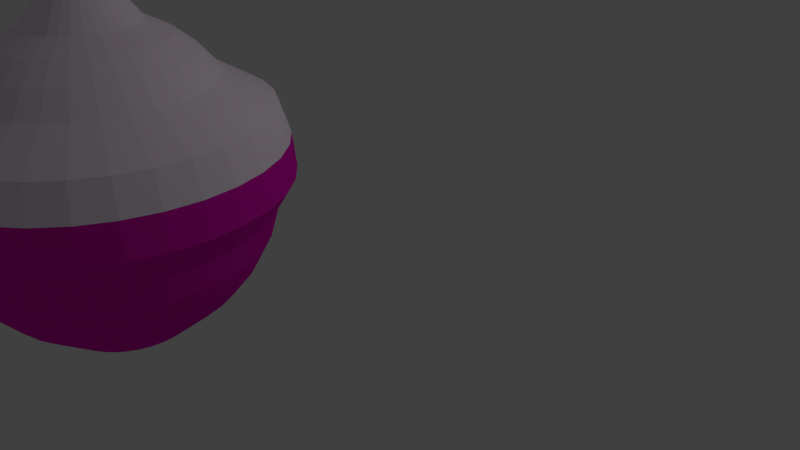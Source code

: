 # Source: bottle.blend  (saved by Blender 2.72.0; exported with 4.5.12 LTS)
import bpy
from mathutils import Matrix  # noqa: F401  (used for matrix-valued properties, if any)

bpy.ops.wm.read_factory_settings(use_empty=True)
scene = bpy.context.scene
scene.name = 'Scene'

# ---- collections
col_collection_1 = bpy.data.collections.new('Collection 1'); scene.collection.children.link(col_collection_1)

# ---- materials (node trees are filled in below, after node groups)
mat_bottle = bpy.data.materials.new('bottle')
mat_bottle.alpha_threshold = 0.0
mat_bottle.use_transparent_shadow = False
mat_bottle.diffuse_color = (0.9923, 0.8697, 1.0, 1.0)
mat_bottle.roughness = 0.5
mat_liquar = bpy.data.materials.new('liquar')
mat_liquar.alpha_threshold = 0.0
mat_liquar.use_transparent_shadow = False
mat_liquar.diffuse_color = (0.8, 0.006739, 0.5066, 1.0)
mat_liquar.roughness = 0.5
mat_top = bpy.data.materials.new('top')
mat_top.alpha_threshold = 0.0
mat_top.use_transparent_shadow = False
mat_top.diffuse_color = (0.3715, 0.0474, 0.01005, 1.0)
mat_top.roughness = 0.5

# ---- material node trees

# ---- world
world_world = bpy.data.worlds.new('World'); scene.world = world_world
world_world.color = (0.05088, 0.05088, 0.05088)
world_world.use_sun_shadow = False
world_world.sun_shadow_jitter_overblur = 0.0
world_world.cycles.sampling_method = 'MANUAL'
world_world.cycles.sample_map_resolution = 256

# ---- cameras
cam_camera = bpy.data.cameras.new('Camera')
cam_camera.clip_end = 100.0
cam_camera.lens = 35.0
cam_camera.sensor_width = 32.0
cam_camera.sensor_height = 18.0
cam_camera.ortho_scale = 7.314
cam_camera.dof.focus_distance = 0.0
cam_camera.dof.aperture_fstop = 128.0

# ---- lights
light_lamp = bpy.data.lights.new('Lamp', 'POINT')
light_lamp.transmission_factor = 0.0
light_lamp.cutoff_distance = 30.0
light_lamp.energy = 100.0
light_lamp.shadow_buffer_clip_start = 1.001
light_lamp.shadow_soft_size = 0.1
light_lamp.shadow_maximum_resolution = 0.006
light_lamp.use_absolute_resolution = True
light_lamp.cycles.use_multiple_importance_sampling = False

# ---- meshes
me_x = bpy.data.meshes.new('球體')
me_x.from_pydata([(0.006253, 0.2388, 1.107), (0.006253, 0.5042, 5.369), (0.04479, 0.235, 1.107), (0.09656, 0.4953, 5.369), (0.08185, 0.2238, 1.107), (0.1834, 0.469, 5.369), (0.116, 0.2055, 1.107), (0.2634, 0.4262, 5.369), (0.1459, 0.181, 1.107), (0.3336, 0.3686, 5.369), (0.1705, 0.151, 1.107), (0.3911, 0.2985, 5.369), (0.1888, 0.1169, 1.107), (0.4339, 0.2184, 5.369), (0.2, 0.07982, 1.107), (0.4603, 0.1316, 5.369), (0.2038, 0.04129, 1.107), (0.4692, 0.04129, 5.369), (0.2, 0.002747, 1.107), (0.4603, -0.04902, 5.369), (0.1888, -0.03431, 1.107), (0.4339, -0.1359, 5.369), (0.1705, -0.06846, 1.107), (0.3911, -0.2159, 5.369), (0.1459, -0.0984, 1.107), (0.3336, -0.286, 5.369), (0.116, -0.123, 1.107), (0.2634, -0.3436, 5.369), (0.08185, -0.1412, 1.107), (0.1834, -0.3864, 5.369), (0.04479, -0.1525, 1.107), (0.09656, -0.4127, 5.369), (0.006253, -0.1563, 1.107), (0.006253, -0.4216, 5.369), (-0.03229, -0.1525, 1.107), (-0.08406, -0.4127, 5.369), (-0.06934, -0.1412, 1.107), (-0.1709, -0.3864, 5.369), (-0.1035, -0.123, 1.107), (-0.2509, -0.3436, 5.369), (-0.1334, -0.0984, 1.107), (-0.3211, -0.286, 5.369), (-0.158, -0.06846, 1.107), (-0.3786, -0.2159, 5.369), (-0.1763, -0.03431, 1.107), (-0.4214, -0.1359, 5.369), (-0.1875, 0.002748, 1.107), (-0.4478, -0.04902, 5.369), (-0.1913, 0.04129, 1.107), (-0.4567, 0.04129, 5.369), (-0.1875, 0.07982, 1.107), (-0.4478, 0.1316, 5.369), (-0.1763, 0.1169, 1.107), (-0.4214, 0.2184, 5.369), (-0.158, 0.151, 1.107), (-0.3786, 0.2985, 5.369), (-0.1334, 0.181, 1.107), (-0.3211, 0.3686, 5.369), (-0.1035, 0.2055, 1.107), (-0.2509, 0.4262, 5.369), (-0.06934, 0.2238, 1.107), (-0.1709, 0.469, 5.369), (-0.03229, 0.235, 1.107), (-0.08406, 0.4953, 5.369), (0.006253, 0.3413, 4.914), (0.06478, 0.3355, 4.914), (0.1211, 0.3184, 4.914), (0.1729, 0.2907, 4.914), (0.2184, 0.2534, 4.914), (0.2557, 0.208, 4.914), (0.2834, 0.1561, 4.914), (0.3005, 0.09981, 4.914), (0.3063, 0.04129, 4.914), (0.3005, -0.01724, 4.914), (0.2834, -0.07352, 4.914), (0.2557, -0.1254, 4.914), (0.2184, -0.1708, 4.914), (0.1729, -0.2082, 4.914), (0.1211, -0.2359, 4.914), (0.06478, -0.2529, 4.914), (0.006253, -0.2587, 4.914), (-0.05227, -0.2529, 4.914), (-0.1086, -0.2359, 4.914), (-0.1604, -0.2082, 4.914), (-0.2059, -0.1708, 4.914), (-0.2432, -0.1254, 4.914), (-0.2709, -0.07352, 4.914), (-0.288, -0.01724, 4.914), (-0.2937, 0.04129, 4.914), (-0.288, 0.09981, 4.914), (-0.2709, 0.1561, 4.914), (-0.2432, 0.208, 4.914), (-0.2059, 0.2534, 4.914), (-0.1604, 0.2907, 4.914), (-0.1086, 0.3184, 4.914), (-0.05227, 0.3355, 4.914), (0.0595, 0.309, 3.963), (0.1107, 0.2934, 3.963), (0.1579, 0.2682, 3.963), (0.1992, 0.2343, 3.963), (0.2332, 0.1929, 3.963), (0.2584, 0.1457, 3.963), (0.2739, 0.09453, 3.963), (0.2792, 0.04129, 3.963), (0.2739, -0.01196, 3.963), (0.2584, -0.06316, 3.963), (0.2332, -0.1103, 3.963), (0.1992, -0.1517, 3.963), (0.1579, -0.1856, 3.963), (0.1107, -0.2109, 3.963), (0.0595, -0.2264, 3.963), (0.006253, -0.2316, 3.963), (-0.04699, -0.2264, 3.963), (-0.09819, -0.2109, 3.963), (-0.1454, -0.1856, 3.963), (-0.1867, -0.1517, 3.963), (-0.2207, -0.1103, 3.963), (-0.2459, -0.06316, 3.963), (-0.2614, -0.01196, 3.963), (-0.2667, 0.04129, 3.963), (-0.2614, 0.09453, 3.963), (-0.2459, 0.1457, 3.963), (-0.2207, 0.1929, 3.963), (-0.1867, 0.2343, 3.963), (-0.1454, 0.2682, 3.963), (-0.09819, 0.2934, 3.963), (-0.04699, 0.309, 3.963), (0.006253, 0.3142, 3.963), (0.006253, 0.3413, 5.162), (0.06478, 0.3355, 5.162), (0.1211, 0.3185, 5.162), (0.1729, 0.2907, 5.162), (0.2184, 0.2534, 5.162), (0.2557, 0.208, 5.162), (0.2834, 0.1561, 5.162), (0.3005, 0.09981, 5.162), (0.3063, 0.04129, 5.162), (0.3005, -0.01724, 5.162), (0.2834, -0.07352, 5.162), (0.2557, -0.1254, 5.162), (0.2184, -0.1708, 5.162), (0.1729, -0.2082, 5.162), (0.1211, -0.2359, 5.162), (0.06478, -0.2529, 5.162), (0.006253, -0.2587, 5.162), (-0.05227, -0.2529, 5.162), (-0.1086, -0.2359, 5.162), (-0.1604, -0.2082, 5.162), (-0.2059, -0.1708, 5.162), (-0.2432, -0.1254, 5.162), (-0.2709, -0.07352, 5.162), (-0.288, -0.01724, 5.162), (-0.2937, 0.04129, 5.162), (-0.288, 0.09981, 5.162), (-0.2709, 0.1561, 5.162), (-0.2432, 0.208, 5.162), (-0.2059, 0.2534, 5.162), (-0.1604, 0.2907, 5.162), (-0.1086, 0.3185, 5.162), (-0.05227, 0.3355, 5.162), (0.09069, 0.4658, 4.934), (0.1719, 0.4411, 4.934), (0.2467, 0.4012, 4.934), (0.3123, 0.3473, 4.934), (0.3661, 0.2817, 4.934), (0.4061, 0.2069, 4.934), (0.4307, 0.1257, 4.934), (0.4391, 0.04129, 4.934), (0.4307, -0.04315, 4.934), (0.4061, -0.1243, 4.934), (0.3661, -0.1992, 4.934), (0.3123, -0.2648, 4.934), (0.2467, -0.3186, 4.934), (0.1719, -0.3586, 4.934), (0.09069, -0.3832, 4.934), (0.006253, -0.3915, 4.934), (-0.07818, -0.3832, 4.934), (-0.1594, -0.3586, 4.934), (-0.2342, -0.3186, 4.934), (-0.2998, -0.2648, 4.934), (-0.3536, -0.1992, 4.934), (-0.3936, -0.1243, 4.934), (-0.4182, -0.04315, 4.934), (-0.4266, 0.04129, 4.934), (-0.4182, 0.1257, 4.934), (-0.3936, 0.2069, 4.934), (-0.3536, 0.2817, 4.934), (-0.2998, 0.3473, 4.934), (-0.2342, 0.4012, 4.934), (-0.1594, 0.4411, 4.934), (-0.07818, 0.4658, 4.934), (0.006253, 0.4741, 4.934), (-0.2729, -0.2379, 4.772), (0.3346, 0.2606, 4.772), (-0.322, 0.2606, 4.772), (0.2854, -0.2379, 4.772), (-0.2131, -0.287, 4.772), (0.2854, 0.3205, 4.772), (-0.381, 0.1183, 4.772), (-0.3585, 0.1924, 4.772), (0.371, -0.1098, 4.772), (0.3346, -0.1781, 4.772), (-0.07078, -0.346, 4.772), (-0.1448, -0.3235, 4.772), (0.1574, 0.4061, 4.772), (0.2256, 0.3696, 4.772), (0.2256, -0.287, 4.772), (-0.2729, 0.3205, 4.772), (0.371, 0.1924, 4.772), (-0.322, -0.1781, 4.772), (0.1574, -0.3235, 4.772), (-0.2131, 0.3696, 4.772), (0.3935, 0.1183, 4.772), (-0.3585, -0.1098, 4.772), (0.08328, -0.346, 4.772), (-0.1448, 0.4061, 4.772), (0.4011, 0.04129, 4.772), (-0.381, -0.03574, 4.772), (0.08328, 0.4285, 4.772), (0.006253, 0.4361, 4.772), (0.006253, -0.3536, 4.772), (-0.07078, 0.4285, 4.772), (0.3935, -0.03574, 4.772), (-0.3886, 0.04129, 4.772), (0.06235, 0.3233, 4.17), (0.1163, 0.3069, 4.17), (0.166, 0.2804, 4.17), (0.2096, 0.2446, 4.17), (0.2453, 0.201, 4.17), (0.2719, 0.1513, 4.17), (0.2883, 0.09738, 4.17), (0.2938, 0.04129, 4.17), (0.2883, -0.01481, 4.17), (0.2719, -0.06874, 4.17), (0.2453, -0.1185, 4.17), (0.2096, -0.162, 4.17), (0.166, -0.1978, 4.17), (0.1163, -0.2244, 4.17), (0.06235, -0.2407, 4.17), (0.006253, -0.2462, 4.17), (-0.04984, -0.2407, 4.17), (-0.1038, -0.2243, 4.17), (-0.1535, -0.1978, 4.17), (-0.1971, -0.162, 4.17), (-0.2328, -0.1185, 4.17), (-0.2594, -0.06874, 4.17), (-0.2757, -0.01481, 4.17), (-0.2813, 0.04129, 4.17), (-0.2757, 0.09738, 4.17), (-0.2594, 0.1513, 4.17), (-0.2328, 0.201, 4.17), (-0.1971, 0.2446, 4.17), (-0.1535, 0.2804, 4.17), (-0.1038, 0.3069, 4.17), (-0.04984, 0.3233, 4.17), (0.006253, 0.3288, 4.17), (-0.254, -0.2189, 4.751), (0.3122, 0.2457, 4.751), (-0.2997, 0.2457, 4.751), (0.2665, -0.2189, 4.751), (-0.1982, -0.2647, 4.751), (0.2665, 0.3015, 4.751), (-0.3547, 0.1131, 4.751), (-0.3337, 0.1821, 4.751), (0.3462, -0.09954, 4.751), (0.3122, -0.1632, 4.751), (-0.06554, -0.3197, 4.751), (-0.1346, -0.2987, 4.751), (0.1471, 0.3813, 4.751), (0.2107, 0.3473, 4.751), (0.2107, -0.2647, 4.751), (-0.254, 0.3015, 4.751), (0.3462, 0.1821, 4.751), (-0.2997, -0.1632, 4.751), (0.1471, -0.2987, 4.751), (-0.1982, 0.3473, 4.751), (0.3672, 0.1131, 4.751), (-0.3337, -0.09954, 4.751), (0.07805, -0.3197, 4.751), (-0.1346, 0.3813, 4.751), (0.3743, 0.04129, 4.751), (-0.3547, -0.03051, 4.751), (0.07805, 0.4022, 4.751), (0.006253, 0.4093, 4.751), (0.006253, -0.3267, 4.751), (-0.06554, 0.4022, 4.751), (0.3672, -0.03051, 4.751), (-0.3618, 0.04129, 4.751), (-0.3902, 0.0, 1.962), (-0.605, 4.857e-08, 1.673), (-0.8783, 4.857e-08, 1.527), (-1.118, 4.857e-08, 1.33), (-1.315, 4.857e-08, 1.09), (-1.848, 0.0, 0.7654), (-1.962, 0.0, 0.3902), (-2.0, 0.0, 1.51e-07), (-1.794, 1.993e-08, -0.3315), (-1.689, 1.993e-08, -0.6746), (-1.521, 1.993e-08, -0.9908), (-1.293, 1.993e-08, -1.268), (-0.7367, 5.021e-08, -1.718), (0.2819, -0.4219, -1.739), (0.4093, -0.6126, -1.616), (-0.3827, 0.07612, 1.962), (-0.5934, 0.118, 1.673), (-0.8614, 0.1714, 1.527), (-1.096, 0.2181, 1.33), (-1.289, 0.2564, 1.09), (-1.812, 0.3605, 0.7654), (-1.924, 0.3827, 0.3902), (-1.962, 0.3902, 1.51e-07), (-1.759, 0.3499, -0.3315), (-1.657, 0.3296, -0.6746), (-1.491, 0.2966, -0.9908), (-1.268, 0.2523, -1.268), (-0.7226, 0.1437, -1.718), (0.1829, -0.1829, -1.814), (0.3588, -0.3588, -1.739), (-0.3605, 0.1493, 1.962), (-0.5589, 0.2315, 1.673), (-0.8115, 0.3361, 1.527), (-1.033, 0.4278, 1.33), (-1.214, 0.503, 1.09), (-1.707, 0.7071, 0.7654), (-1.812, 0.7507, 0.3902), (-1.848, 0.7654, 1.51e-07), (-1.657, 0.6864, -0.3315), (-1.561, 0.6465, -0.6746), (-1.405, 0.5819, -0.9908), (-1.195, 0.4948, -1.268), (-0.6807, 0.2819, -1.718), (0.521, -0.521, -1.616), (0.2151, -0.1437, -1.814), (-0.3244, 0.2168, 1.962), (-0.503, 0.3361, 1.673), (-0.7303, 0.488, 1.527), (-0.9295, 0.6211, 1.33), (-1.093, 0.7303, 1.09), (-1.536, 1.027, 0.7654), (-1.631, 1.09, 0.3902), (-1.663, 1.111, 1.51e-07), (-1.491, 0.9964, -0.3315), (-1.405, 0.9386, -0.6746), (-1.264, 0.8447, -0.9908), (-1.075, 0.7184, -1.268), (-0.6126, 0.4093, -1.718), (0.4219, -0.2819, -1.739), (0.6126, -0.4093, -1.616), (-0.2759, 0.2759, 1.962), (-0.4278, 0.4278, 1.673), (-0.6211, 0.6211, 1.527), (-0.7905, 0.7905, 1.33), (-0.9295, 0.9295, 1.09), (-1.307, 1.307, 0.7654), (-1.387, 1.387, 0.3902), (-1.414, 1.414, 1.51e-07), (-1.268, 1.268, -0.3315), (-1.195, 1.195, -0.6746), (-1.075, 1.075, -0.9908), (-0.9143, 0.9144, -1.268), (-0.5209, 0.521, -1.718), (0.239, -0.099, -1.814), (0.4688, -0.1942, -1.739), (-0.2168, 0.3244, 1.962), (-0.3361, 0.503, 1.673), (-0.488, 0.7303, 1.527), (-0.6211, 0.9295, 1.33), (-0.7303, 1.093, 1.09), (-1.027, 1.536, 0.7654), (-1.09, 1.631, 0.3902), (-1.111, 1.663, 1.51e-07), (-0.9964, 1.491, -0.3315), (-0.9386, 1.405, -0.6746), (-0.8447, 1.264, -0.9908), (-0.7184, 1.075, -1.268), (-0.4093, 0.6126, -1.718), (0.6807, -0.2819, -1.616), (0.2537, -0.05047, -1.814), (-0.1493, 0.3605, 1.962), (-0.2315, 0.5589, 1.673), (-0.3361, 0.8115, 1.527), (-0.4278, 1.033, 1.33), (-0.503, 1.214, 1.09), (-0.7071, 1.707, 0.7654), (-0.7507, 1.812, 0.3902), (-0.7654, 1.848, 1.51e-07), (-0.6864, 1.657, -0.3315), (-0.6465, 1.561, -0.6746), (-0.5819, 1.405, -0.9908), (-0.4948, 1.195, -1.268), (-0.2819, 0.6807, -1.718), (0.4977, -0.099, -1.739), (0.7226, -0.1437, -1.616), (-0.07612, 0.3827, 1.962), (-0.118, 0.5934, 1.673), (-0.1714, 0.8614, 1.527), (-0.2181, 1.096, 1.33), (-0.2564, 1.289, 1.09), (-0.3605, 1.812, 0.7654), (-0.3827, 1.924, 0.3902), (-0.3902, 1.962, 1.51e-07), (-0.3499, 1.759, -0.3315), (-0.3296, 1.657, -0.6746), (-0.2966, 1.491, -0.9908), (-0.2523, 1.268, -1.268), (-0.1437, 0.7226, -1.718), (0.2587, 5.547e-08, -1.814), (0.5075, 5.547e-08, -1.739), (6.533e-07, 0.3902, 1.962), (6.123e-07, 0.605, 1.673), (6.005e-07, 0.8783, 1.527), (6.123e-07, 1.118, 1.33), (6.359e-07, 1.315, 1.09), (5.49e-07, 1.848, 0.7654), (7.874e-07, 1.962, 0.3902), (7.576e-07, 2.0, 1.51e-07), (7.587e-07, 1.794, -0.3315), (4.59e-07, 1.689, -0.6746), (6.498e-07, 1.521, -0.9908), (6.225e-07, 1.293, -1.268), (6.613e-07, 0.7367, -1.718), (0.7367, 3.571e-08, -1.616), (0.2537, 0.05047, -1.814), (0.07612, 0.3827, 1.962), (0.118, 0.5934, 1.673), (0.1714, 0.8614, 1.527), (0.2181, 1.096, 1.33), (0.2564, 1.289, 1.09), (0.3605, 1.812, 0.7654), (0.3827, 1.924, 0.3902), (0.3902, 1.962, 1.51e-07), (0.3499, 1.759, -0.3315), (0.3296, 1.657, -0.6746), (0.2966, 1.491, -0.9908), (0.2523, 1.268, -1.268), (0.1437, 0.7226, -1.718), (0.4977, 0.099, -1.739), (0.7226, 0.1437, -1.616), (0.1493, 0.3605, 1.962), (0.2315, 0.5589, 1.673), (0.3361, 0.8115, 1.527), (0.4278, 1.033, 1.33), (0.503, 1.214, 1.09), (0.7071, 1.707, 0.7654), (0.7507, 1.812, 0.3902), (0.7654, 1.848, 1.51e-07), (0.6864, 1.657, -0.3315), (0.6465, 1.561, -0.6746), (0.5819, 1.405, -0.9908), (0.4948, 1.195, -1.268), (0.2819, 0.6807, -1.718), (0.239, 0.099, -1.814), (0.4688, 0.1942, -1.739), (0.2168, 0.3244, 1.962), (0.3361, 0.503, 1.673), (0.488, 0.7303, 1.527), (0.6211, 0.9295, 1.33), (0.7303, 1.093, 1.09), (1.027, 1.536, 0.7654), (1.09, 1.631, 0.3902), (1.111, 1.663, 1.51e-07), (0.9964, 1.491, -0.3315), (0.9386, 1.405, -0.6746), (0.8447, 1.264, -0.9908), (0.7184, 1.075, -1.268), (0.4093, 0.6126, -1.718), (0.6807, 0.2819, -1.616), (0.2151, 0.1437, -1.814), (0.2759, 0.2759, 1.962), (0.4278, 0.4278, 1.673), (0.6211, 0.6211, 1.527), (0.7905, 0.7905, 1.33), (0.9295, 0.9295, 1.09), (1.307, 1.307, 0.7654), (1.387, 1.387, 0.3902), (1.414, 1.414, 1.51e-07), (1.268, 1.268, -0.3315), (1.195, 1.195, -0.6746), (1.075, 1.075, -0.9908), (0.9144, 0.9143, -1.268), (0.521, 0.521, -1.718), (0.4219, 0.2819, -1.739), (0.6126, 0.4093, -1.616), (0.3244, 0.2168, 1.962), (0.503, 0.3361, 1.673), (0.7303, 0.488, 1.527), (0.9295, 0.6211, 1.33), (1.093, 0.7303, 1.09), (1.536, 1.027, 0.7654), (1.631, 1.09, 0.3902), (1.663, 1.111, 1.51e-07), (1.491, 0.9964, -0.3315), (1.405, 0.9386, -0.6746), (1.264, 0.8447, -0.9908), (1.075, 0.7184, -1.268), (0.6126, 0.4093, -1.718), (0.1829, 0.1829, -1.814), (0.3588, 0.3588, -1.739), (0.3605, 0.1493, 1.962), (0.5589, 0.2315, 1.673), (0.8115, 0.3361, 1.527), (1.033, 0.4278, 1.33), (1.214, 0.503, 1.09), (1.707, 0.7071, 0.7654), (1.812, 0.7507, 0.3902), (1.848, 0.7654, 1.51e-07), (1.657, 0.6864, -0.3315), (1.561, 0.6465, -0.6746), (1.405, 0.5819, -0.9908), (1.195, 0.4948, -1.268), (0.6807, 0.2819, -1.718), (0.521, 0.521, -1.616), (0.1437, 0.2151, -1.814), (0.3827, 0.07612, 1.962), (0.5934, 0.118, 1.673), (0.8614, 0.1714, 1.527), (1.096, 0.2181, 1.33), (1.289, 0.2564, 1.09), (1.812, 0.3605, 0.7654), (1.924, 0.3827, 0.3902), (1.962, 0.3902, 1.51e-07), (1.759, 0.3499, -0.3315), (1.657, 0.3296, -0.6746), (1.491, 0.2966, -0.9908), (1.268, 0.2523, -1.268), (0.7226, 0.1437, -1.718), (0.2819, 0.4219, -1.739), (0.4093, 0.6126, -1.616), (0.3902, -1.442e-08, 1.962), (0.605, 1.137e-07, 1.673), (0.8783, 9.018e-08, 1.527), (1.118, 7.724e-09, 1.33), (1.315, -8.651e-08, 1.09), (1.848, 1.271e-07, 0.7654), (1.962, -1.709e-07, 0.3902), (2.0, -2.007e-07, 1.51e-07), (1.794, -1.363e-07, -0.3315), (1.689, 1.362e-07, -0.6746), (1.521, -1.363e-07, -0.9908), (1.293, -2.732e-08, -1.268), (0.7367, 3.571e-08, -1.718), (0.099, 0.239, -1.814), (0.1942, 0.4688, -1.739), (0.3827, -0.07612, 1.962), (0.5934, -0.118, 1.673), (0.8614, -0.1714, 1.527), (1.096, -0.2181, 1.33), (1.289, -0.2564, 1.09), (1.812, -0.3605, 0.7654), (1.924, -0.3827, 0.3902), (1.962, -0.3902, 1.51e-07), (1.759, -0.3499, -0.3315), (1.657, -0.3296, -0.6746), (1.491, -0.2966, -0.9908), (1.268, -0.2523, -1.268), (0.7226, -0.1437, -1.718), (0.2819, 0.6807, -1.616), (0.05047, 0.2537, -1.814), (0.3605, -0.1493, 1.962), (0.5589, -0.2315, 1.673), (0.8115, -0.3361, 1.527), (1.033, -0.4278, 1.33), (1.214, -0.503, 1.09), (1.707, -0.7071, 0.7654), (1.812, -0.7507, 0.3902), (1.848, -0.7654, 1.51e-07), (1.657, -0.6864, -0.3315), (1.561, -0.6465, -0.6746), (1.405, -0.5819, -0.9908), (1.195, -0.4948, -1.268), (0.6807, -0.2819, -1.718), (0.099, 0.4977, -1.739), (0.1437, 0.7226, -1.616), (0.3244, -0.2168, 1.962), (0.503, -0.3361, 1.673), (0.7303, -0.488, 1.527), (0.9295, -0.6211, 1.33), (1.093, -0.7303, 1.09), (1.536, -1.027, 0.7654), (1.631, -1.09, 0.3902), (1.663, -1.111, 1.51e-07), (1.491, -0.9964, -0.3315), (1.405, -0.9386, -0.6746), (1.264, -0.8447, -0.9908), (1.075, -0.7184, -1.268), (0.6126, -0.4093, -1.718), (6.168e-07, 0.2587, -1.814), (6.119e-07, 0.5075, -1.739), (0.2759, -0.2759, 1.962), (0.4278, -0.4278, 1.673), (0.6211, -0.6211, 1.527), (0.7905, -0.7905, 1.33), (0.9295, -0.9295, 1.09), (1.307, -1.307, 0.7654), (1.387, -1.387, 0.3902), (1.414, -1.414, 1.51e-07), (1.268, -1.268, -0.3315), (1.195, -1.195, -0.6746), (1.075, -1.075, -0.9908), (0.9144, -0.9143, -1.268), (0.521, -0.521, -1.718), (6.613e-07, 0.7367, -1.616), (-0.05047, 0.2537, -1.814), (0.2168, -0.3244, 1.962), (0.3361, -0.503, 1.673), (0.488, -0.7303, 1.527), (0.6211, -0.9295, 1.33), (0.7303, -1.093, 1.09), (1.027, -1.536, 0.7654), (1.09, -1.631, 0.3902), (1.111, -1.663, 1.51e-07), (0.9964, -1.491, -0.3315), (0.9386, -1.405, -0.6746), (0.8447, -1.264, -0.9908), (0.7184, -1.075, -1.268), (0.4093, -0.6126, -1.718), (-0.099, 0.4977, -1.739), (-0.1437, 0.7226, -1.616), (-0.099, 0.239, -1.814), (0.1493, -0.3605, 1.962), (0.2315, -0.5589, 1.673), (0.3361, -0.8115, 1.527), (0.4278, -1.033, 1.33), (0.503, -1.214, 1.09), (0.7071, -1.707, 0.7654), (0.7507, -1.812, 0.3902), (0.7654, -1.848, 1.51e-07), (0.6864, -1.657, -0.3315), (0.6465, -1.561, -0.6746), (0.5819, -1.405, -0.9908), (0.4948, -1.195, -1.268), (0.2819, -0.6807, -1.718), (-0.1942, 0.4688, -1.739), (-0.2819, 0.6807, -1.616), (0.07612, -0.3827, 1.962), (0.118, -0.5934, 1.673), (0.1714, -0.8614, 1.527), (0.2181, -1.096, 1.33), (0.2564, -1.289, 1.09), (0.3605, -1.812, 0.7654), (0.3827, -1.924, 0.3902), (0.3902, -1.962, 1.51e-07), (0.3499, -1.759, -0.3315), (0.3296, -1.657, -0.6746), (0.2966, -1.491, -0.9908), (0.2523, -1.268, -1.268), (0.1437, -0.7226, -1.718), (-0.1437, 0.2151, -1.814), (-0.2819, 0.4219, -1.739), (6.235e-07, -0.3902, 1.962), (5.534e-07, -0.605, 1.673), (5.534e-07, -0.8783, 1.527), (4.003e-07, -1.118, 1.33), (3.296e-07, -1.315, 1.09), (6.384e-07, -1.848, 0.7654), (1.913e-07, -1.962, 0.3902), (2.807e-07, -2.0, 1.51e-07), (2.138e-07, -1.794, -0.3315), (6.225e-07, -1.689, -0.6746), (2.955e-07, -1.521, -0.9908), (3.773e-07, -1.293, -1.268), (5.526e-07, -0.7367, -1.718), (-0.4093, 0.6126, -1.616), (-0.1829, 0.1829, -1.814), (-0.07612, -0.3827, 1.962), (-0.118, -0.5934, 1.673), (-0.1714, -0.8614, 1.527), (-0.2181, -1.096, 1.33), (-0.2564, -1.289, 1.09), (-0.3605, -1.812, 0.7654), (-0.3827, -1.924, 0.3902), (-0.3902, -1.962, 1.51e-07), (-0.3499, -1.759, -0.3315), (-0.3296, -1.657, -0.6746), (-0.2966, -1.491, -0.9908), (-0.2523, -1.268, -1.268), (-0.1437, -0.7226, -1.718), (-0.3588, 0.3588, -1.739), (-0.5209, 0.521, -1.616), (-0.1493, -0.3605, 1.962), (-0.2315, -0.5589, 1.673), (-0.3361, -0.8115, 1.527), (-0.4278, -1.033, 1.33), (-0.503, -1.214, 1.09), (-0.7071, -1.707, 0.7654), (-0.7507, -1.812, 0.3902), (-0.7654, -1.848, 1.51e-07), (-0.6864, -1.657, -0.3315), (-0.6465, -1.561, -0.6746), (-0.5819, -1.405, -0.9908), (-0.4948, -1.195, -1.268), (-0.2819, -0.6807, -1.718), (-0.2151, 0.1437, -1.814), (-0.4219, 0.2819, -1.739), (-0.2168, -0.3244, 1.962), (-0.3361, -0.503, 1.673), (-0.488, -0.7303, 1.527), (-0.6211, -0.9295, 1.33), (-0.7303, -1.093, 1.09), (-1.027, -1.536, 0.7654), (-1.09, -1.631, 0.3902), (-1.111, -1.663, 1.51e-07), (-0.9964, -1.491, -0.3315), (-0.9386, -1.405, -0.6746), (-0.8447, -1.264, -0.9908), (-0.7184, -1.075, -1.268), (-0.4093, -0.6126, -1.718), (-0.6126, 0.4093, -1.616), (-0.239, 0.099, -1.814), (-0.2759, -0.2759, 1.962), (-0.4278, -0.4278, 1.673), (-0.6211, -0.6211, 1.527), (-0.7905, -0.7905, 1.33), (-0.9295, -0.9295, 1.09), (-1.307, -1.307, 0.7654), (-1.387, -1.387, 0.3902), (-1.414, -1.414, 1.51e-07), (-1.268, -1.268, -0.3315), (-1.195, -1.195, -0.6746), (-1.075, -1.075, -0.9908), (-0.9143, -0.9143, -1.268), (-0.5209, -0.5209, -1.718), (-0.4688, 0.1942, -1.739), (-0.6807, 0.2819, -1.616), (-0.3244, -0.2168, 1.962), (-0.503, -0.3361, 1.673), (-0.7303, -0.488, 1.527), (-0.9295, -0.6211, 1.33), (-1.093, -0.7303, 1.09), (-1.536, -1.027, 0.7654), (-1.631, -1.09, 0.3902), (-1.663, -1.111, 1.51e-07), (-1.491, -0.9964, -0.3315), (-1.405, -0.9386, -0.6746), (-1.264, -0.8447, -0.9908), (-1.075, -0.7184, -1.268), (-0.6126, -0.4093, -1.718), (-0.2537, 0.05047, -1.814), (-0.4977, 0.099, -1.739), (4.961e-08, -2.494e-07, 2.0), (-0.3605, -0.1493, 1.962), (-0.5589, -0.2315, 1.673), (-0.8115, -0.3361, 1.527), (-1.033, -0.4278, 1.33), (-1.214, -0.503, 1.09), (-1.707, -0.7071, 0.7654), (-1.812, -0.7507, 0.3902), (-1.848, -0.7654, 1.51e-07), (-1.657, -0.6864, -0.3315), (-1.561, -0.6465, -0.6746), (-1.405, -0.5819, -0.9908), (-1.195, -0.4948, -1.268), (-0.6807, -0.2819, -1.718), (-0.7226, 0.1437, -1.616), (-0.2587, 5.021e-08, -1.814), (-0.3827, -0.07612, 1.962), (-0.5934, -0.118, 1.673), (-0.8614, -0.1714, 1.527), (-1.096, -0.2181, 1.33), (-1.289, -0.2564, 1.09), (-1.812, -0.3605, 0.7654), (-1.924, -0.3827, 0.3902), (-1.962, -0.3902, 1.51e-07), (-1.759, -0.3499, -0.3315), (-1.657, -0.3296, -0.6746), (-1.491, -0.2966, -0.9908), (-1.268, -0.2523, -1.268), (-0.7226, -0.1437, -1.718), (-0.5075, 5.021e-08, -1.739), (-0.7367, 5.021e-08, -1.616), (-0.7367, 5.021e-08, -1.511), (-0.7226, 0.1437, -1.511), (-0.6807, 0.2819, -1.511), (-0.6126, 0.4093, -1.511), (-0.5209, 0.521, -1.511), (-0.4093, 0.6126, -1.511), (-0.2819, 0.6807, -1.511), (-0.1437, 0.7226, -1.511), (6.613e-07, 0.7367, -1.511), (0.1437, 0.7226, -1.511), (0.2819, 0.6807, -1.511), (0.4093, 0.6126, -1.511), (0.521, 0.521, -1.511), (0.6126, 0.4093, -1.511), (0.6807, 0.2819, -1.511), (0.7226, 0.1437, -1.511), (0.7367, 3.571e-08, -1.511), (0.7226, -0.1437, -1.511), (0.6807, -0.2819, -1.511), (0.6126, -0.4093, -1.511), (0.521, -0.521, -1.511), (0.4093, -0.6126, -1.511), (0.2819, -0.6807, -1.511), (0.1437, -0.7226, -1.511), (5.526e-07, -0.7367, -1.511), (-0.1437, -0.7226, -1.511), (-0.2819, -0.6807, -1.511), (-0.4093, -0.6126, -1.511), (-0.5209, -0.5209, -1.511), (-0.6126, -0.4093, -1.511), (-0.6807, -0.2819, -1.511), (-0.7226, -0.1437, -1.511), (0.1437, -0.2151, -1.814), (6.405e-07, 5.021e-08, -1.84), (0.2819, -0.6807, -1.616), (0.1942, -0.4688, -1.739), (0.099, -0.239, -1.814), (0.1437, -0.7226, -1.616), (0.099, -0.4977, -1.739), (0.05047, -0.2537, -1.814), (5.526e-07, -0.7367, -1.616), (5.427e-07, -0.5075, -1.739), (6.267e-07, -0.2587, -1.814), (-0.1437, -0.7226, -1.616), (-0.099, -0.4977, -1.739), (-0.05047, -0.2537, -1.814), (-0.2819, -0.6807, -1.616), (-0.1942, -0.4688, -1.739), (-0.099, -0.239, -1.814), (-0.4093, -0.6126, -1.616), (-0.2819, -0.4219, -1.739), (-0.1437, -0.2151, -1.814), (-0.5209, -0.5209, -1.616), (-0.3588, -0.3588, -1.739), (-0.1829, -0.1829, -1.814), (-0.6126, -0.4093, -1.616), (-0.4219, -0.2819, -1.739), (-0.2151, -0.1437, -1.814), (-0.6807, -0.2819, -1.616), (-0.4688, -0.1942, -1.739), (-0.239, -0.099, -1.814), (-0.7226, -0.1437, -1.616), (-0.4977, -0.099, -1.739), (-0.2537, -0.05047, -1.814)], [], [(64, 1, 3, 65), (65, 3, 5, 66), (66, 5, 7, 67), (67, 7, 9, 68), (68, 9, 11, 69), (69, 11, 13, 70), (70, 13, 15, 71), (71, 15, 17, 72), (72, 17, 19, 73), (73, 19, 21, 74), (74, 21, 23, 75), (75, 23, 25, 76), (76, 25, 27, 77), (77, 27, 29, 78), (78, 29, 31, 79), (79, 31, 33, 80), (80, 33, 35, 81), (81, 35, 37, 82), (82, 37, 39, 83), (83, 39, 41, 84), (84, 41, 43, 85), (85, 43, 45, 86), (86, 45, 47, 87), (87, 47, 49, 88), (88, 49, 51, 89), (89, 51, 53, 90), (90, 53, 55, 91), (91, 55, 57, 92), (92, 57, 59, 93), (93, 59, 61, 94), (3, 1, 63, 61, 59, 57, 55, 53, 51, 49, 47, 45, 43, 41, 39, 37, 35, 33, 31, 29, 27, 25, 23, 21, 19, 17, 15, 13, 11, 9, 7, 5), (95, 63, 1, 64), (94, 61, 63, 95), (0, 2, 4, 6, 8, 10, 12, 14, 16, 18, 20, 22, 24, 26, 28, 30, 32, 34, 36, 38, 40, 42, 44, 46, 48, 50, 52, 54, 56, 58, 60, 62), (210, 206, 172, 173), (89, 90, 154, 153), (74, 75, 139, 138), (209, 192, 179, 180), (208, 193, 164, 165), (81, 82, 146, 145), (207, 194, 186, 187), (206, 195, 171, 172), (66, 67, 131, 130), (88, 89, 153, 152), (192, 196, 178, 179), (73, 74, 138, 137), (193, 197, 163, 164), (94, 95, 159, 158), (80, 81, 145, 144), (194, 199, 185, 186), (195, 201, 170, 171), (65, 66, 130, 129), (87, 88, 152, 151), (196, 203, 177, 178), (72, 73, 137, 136), (95, 64, 128, 159), (197, 205, 162, 163), (79, 80, 144, 143), (199, 198, 184, 185), (201, 200, 169, 170), (64, 65, 129, 128), (86, 87, 151, 150), (203, 202, 176, 177), (71, 72, 136, 135), (205, 204, 161, 162), (93, 94, 158, 157), (0, 127, 96, 2), (2, 96, 97, 4), (4, 97, 98, 6), (6, 98, 99, 8), (8, 99, 100, 10), (10, 100, 101, 12), (12, 101, 102, 14), (14, 102, 103, 16), (16, 103, 104, 18), (18, 104, 105, 20), (20, 105, 106, 22), (22, 106, 107, 24), (24, 107, 108, 26), (26, 108, 109, 28), (28, 109, 110, 30), (30, 110, 111, 32), (32, 111, 112, 34), (34, 112, 113, 36), (36, 113, 114, 38), (38, 114, 115, 40), (40, 115, 116, 42), (42, 116, 117, 44), (44, 117, 118, 46), (46, 118, 119, 48), (48, 119, 120, 50), (50, 120, 121, 52), (52, 121, 122, 54), (54, 122, 123, 56), (56, 123, 124, 58), (58, 124, 125, 60), (62, 126, 127, 0), (60, 125, 126, 62), (191, 128, 129, 160), (160, 129, 130, 161), (161, 130, 131, 162), (162, 131, 132, 163), (163, 132, 133, 164), (164, 133, 134, 165), (165, 134, 135, 166), (166, 135, 136, 167), (167, 136, 137, 168), (168, 137, 138, 169), (169, 138, 139, 170), (170, 139, 140, 171), (171, 140, 141, 172), (172, 141, 142, 173), (173, 142, 143, 174), (174, 143, 144, 175), (175, 144, 145, 176), (176, 145, 146, 177), (177, 146, 147, 178), (178, 147, 148, 179), (179, 148, 149, 180), (180, 149, 150, 181), (181, 150, 151, 182), (182, 151, 152, 183), (183, 152, 153, 184), (184, 153, 154, 185), (185, 154, 155, 186), (186, 155, 156, 187), (187, 156, 157, 188), (188, 157, 158, 189), (190, 159, 128, 191), (189, 158, 159, 190), (67, 68, 132, 131), (211, 207, 187, 188), (82, 83, 147, 146), (212, 208, 165, 166), (213, 209, 180, 181), (75, 76, 140, 139), (90, 91, 155, 154), (68, 69, 133, 132), (214, 210, 173, 174), (215, 211, 188, 189), (83, 84, 148, 147), (216, 212, 166, 167), (217, 213, 181, 182), (76, 77, 141, 140), (91, 92, 156, 155), (218, 219, 191, 160), (69, 70, 134, 133), (220, 214, 174, 175), (219, 221, 190, 191), (84, 85, 149, 148), (222, 216, 167, 168), (223, 217, 182, 183), (77, 78, 142, 141), (92, 93, 157, 156), (204, 218, 160, 161), (202, 220, 175, 176), (70, 71, 135, 134), (221, 215, 189, 190), (85, 86, 150, 149), (200, 222, 168, 169), (198, 223, 183, 184), (78, 79, 143, 142), (124, 123, 251, 252), (213, 217, 281, 277), (197, 193, 257, 261), (109, 108, 236, 237), (220, 202, 266, 284), (202, 203, 267, 266), (116, 115, 243, 244), (101, 100, 228, 229), (123, 122, 250, 251), (212, 216, 280, 276), (196, 192, 256, 260), (108, 107, 235, 236), (218, 204, 268, 282), (200, 201, 265, 264), (115, 114, 242, 243), (100, 99, 227, 228), (211, 215, 279, 275), (122, 121, 249, 250), (107, 106, 234, 235), (195, 206, 270, 259), (217, 223, 287, 281), (114, 113, 241, 242), (198, 199, 263, 262), (99, 98, 226, 227), (121, 120, 248, 249), (210, 214, 278, 274), (106, 105, 233, 234), (194, 207, 271, 258), (216, 222, 286, 280), (113, 112, 240, 241), (205, 197, 261, 269), (98, 97, 225, 226), (237, 236, 270, 274), (244, 243, 256, 273), (229, 228, 257, 272), (251, 250, 258, 271), (236, 235, 259, 270), (243, 242, 260, 256), (228, 227, 261, 257), (250, 249, 263, 258), (235, 234, 265, 259), (242, 241, 267, 260), (227, 226, 269, 261), (249, 248, 262, 263), (234, 233, 264, 265), (241, 240, 266, 267), (226, 225, 268, 269), (252, 251, 271, 275), (230, 229, 272, 276), (245, 244, 273, 277), (238, 237, 274, 278), (253, 252, 275, 279), (231, 230, 276, 280), (246, 245, 277, 281), (224, 255, 283, 282), (239, 238, 278, 284), (255, 254, 285, 283), (232, 231, 280, 286), (247, 246, 281, 287), (225, 224, 282, 268), (240, 239, 284, 266), (254, 253, 279, 285), (233, 232, 286, 264), (248, 247, 287, 262), (102, 101, 229, 230), (204, 205, 269, 268), (117, 116, 244, 245), (215, 221, 285, 279), (199, 194, 258, 263), (110, 109, 237, 238), (219, 218, 282, 283), (125, 124, 252, 253), (206, 210, 274, 270), (103, 102, 230, 231), (207, 211, 275, 271), (118, 117, 245, 246), (222, 200, 264, 286), (96, 127, 255, 224), (201, 195, 259, 265), (111, 110, 238, 239), (214, 220, 284, 278), (127, 126, 254, 255), (192, 209, 273, 256), (104, 103, 231, 232), (119, 118, 246, 247), (208, 212, 276, 272), (223, 198, 262, 287), (97, 96, 224, 225), (112, 111, 239, 240), (203, 196, 260, 267), (221, 219, 283, 285), (126, 125, 253, 254), (105, 104, 232, 233), (193, 208, 272, 257), (209, 213, 277, 273), (120, 119, 247, 248), (297, 296, 311, 312), (295, 294, 309, 310), (293, 292, 307, 308), (291, 290, 305, 306), (803, 737, 708), (289, 288, 303, 304), (300, 299, 314, 315), (298, 297, 312, 313), (296, 295, 310, 311), (294, 293, 308, 309), (292, 291, 306, 307), (290, 289, 304, 305), (803, 754, 737), (299, 298, 313, 314), (307, 306, 321, 322), (305, 304, 319, 320), (830, 829, 832, 833), (314, 313, 328, 329), (312, 311, 326, 327), (310, 309, 324, 325), (308, 307, 322, 323), (306, 305, 320, 321), (829, 828, 831, 832), (304, 303, 318, 319), (315, 314, 329, 330), (313, 312, 327, 328), (311, 310, 325, 326), (309, 308, 323, 324), (322, 321, 336, 337), (320, 319, 334, 335), (827, 826, 829, 830), (329, 328, 343, 344), (327, 326, 341, 342), (325, 324, 339, 340), (323, 322, 337, 338), (321, 320, 335, 336), (826, 825, 828, 829), (319, 318, 333, 334), (330, 329, 344, 345), (328, 327, 342, 343), (326, 325, 340, 341), (324, 323, 338, 339), (337, 336, 351, 352), (335, 334, 349, 350), (824, 823, 826, 827), (344, 343, 358, 359), (342, 341, 356, 357), (340, 339, 354, 355), (338, 337, 352, 353), (336, 335, 350, 351), (823, 822, 825, 826), (334, 333, 348, 349), (345, 344, 359, 360), (343, 342, 357, 358), (341, 340, 355, 356), (339, 338, 353, 354), (352, 351, 366, 367), (350, 349, 364, 365), (821, 820, 823, 824), (359, 358, 373, 374), (357, 356, 371, 372), (355, 354, 369, 370), (353, 352, 367, 368), (351, 350, 365, 366), (820, 819, 822, 823), (349, 348, 363, 364), (360, 359, 374, 375), (358, 357, 372, 373), (356, 355, 370, 371), (354, 353, 368, 369), (367, 366, 381, 382), (365, 364, 379, 380), (818, 817, 820, 821), (374, 373, 388, 389), (372, 371, 386, 387), (370, 369, 384, 385), (368, 367, 382, 383), (366, 365, 380, 381), (817, 816, 819, 820), (364, 363, 378, 379), (375, 374, 389, 390), (373, 372, 387, 388), (371, 370, 385, 386), (369, 368, 383, 384), (382, 381, 396, 397), (380, 379, 394, 395), (815, 814, 817, 818), (389, 388, 403, 404), (387, 386, 401, 402), (385, 384, 399, 400), (383, 382, 397, 398), (381, 380, 395, 396), (814, 813, 816, 817), (379, 378, 393, 394), (390, 389, 404, 405), (388, 387, 402, 403), (386, 385, 400, 401), (384, 383, 398, 399), (397, 396, 411, 412), (395, 394, 409, 410), (812, 811, 814, 815), (404, 403, 418, 419), (402, 401, 416, 417), (400, 399, 414, 415), (398, 397, 412, 413), (396, 395, 410, 411), (811, 810, 813, 814), (394, 393, 408, 409), (405, 404, 419, 420), (403, 402, 417, 418), (401, 400, 415, 416), (399, 398, 413, 414), (412, 411, 426, 427), (410, 409, 424, 425), (809, 808, 811, 812), (419, 418, 433, 434), (417, 416, 431, 432), (415, 414, 429, 430), (413, 412, 427, 428), (411, 410, 425, 426), (808, 807, 810, 811), (409, 408, 423, 424), (420, 419, 434, 435), (418, 417, 432, 433), (416, 415, 430, 431), (414, 413, 428, 429), (427, 426, 441, 442), (425, 424, 439, 440), (806, 805, 808, 809), (434, 433, 448, 449), (432, 431, 446, 447), (430, 429, 444, 445), (428, 427, 442, 443), (426, 425, 440, 441), (805, 804, 807, 808), (424, 423, 438, 439), (435, 434, 449, 450), (433, 432, 447, 448), (431, 430, 445, 446), (429, 428, 443, 444), (442, 441, 456, 457), (440, 439, 454, 455), (802, 301, 805, 806), (449, 448, 463, 464), (447, 446, 461, 462), (445, 444, 459, 460), (443, 442, 457, 458), (441, 440, 455, 456), (301, 302, 804, 805), (439, 438, 453, 454), (450, 449, 464, 465), (448, 447, 462, 463), (446, 445, 460, 461), (444, 443, 458, 459), (457, 456, 471, 472), (455, 454, 469, 470), (316, 317, 301, 802), (464, 463, 478, 479), (462, 461, 476, 477), (460, 459, 474, 475), (458, 457, 472, 473), (456, 455, 470, 471), (317, 331, 302, 301), (454, 453, 468, 469), (465, 464, 479, 480), (463, 462, 477, 478), (461, 460, 475, 476), (459, 458, 473, 474), (472, 471, 486, 487), (470, 469, 484, 485), (332, 346, 317, 316), (479, 478, 493, 494), (477, 476, 491, 492), (475, 474, 489, 490), (473, 472, 487, 488), (471, 470, 485, 486), (346, 347, 331, 317), (469, 468, 483, 484), (480, 479, 494, 495), (478, 477, 492, 493), (476, 475, 490, 491), (474, 473, 488, 489), (487, 486, 501, 502), (485, 484, 499, 500), (361, 362, 346, 332), (494, 493, 508, 509), (492, 491, 506, 507), (490, 489, 504, 505), (488, 487, 502, 503), (486, 485, 500, 501), (362, 376, 347, 346), (484, 483, 498, 499), (495, 494, 509, 510), (493, 492, 507, 508), (491, 490, 505, 506), (489, 488, 503, 504), (502, 501, 516, 517), (500, 499, 514, 515), (377, 391, 362, 361), (509, 508, 523, 524), (507, 506, 521, 522), (505, 504, 519, 520), (503, 502, 517, 518), (501, 500, 515, 516), (391, 392, 376, 362), (499, 498, 513, 514), (510, 509, 524, 525), (508, 507, 522, 523), (506, 505, 520, 521), (504, 503, 518, 519), (517, 516, 531, 532), (515, 514, 529, 530), (406, 407, 391, 377), (524, 523, 538, 539), (522, 521, 536, 537), (520, 519, 534, 535), (518, 517, 532, 533), (516, 515, 530, 531), (407, 421, 392, 391), (514, 513, 528, 529), (525, 524, 539, 540), (523, 522, 537, 538), (521, 520, 535, 536), (519, 518, 533, 534), (532, 531, 546, 547), (530, 529, 544, 545), (422, 436, 407, 406), (539, 538, 553, 554), (537, 536, 551, 552), (535, 534, 549, 550), (533, 532, 547, 548), (531, 530, 545, 546), (436, 437, 421, 407), (529, 528, 543, 544), (540, 539, 554, 555), (538, 537, 552, 553), (536, 535, 550, 551), (534, 533, 548, 549), (547, 546, 561, 562), (545, 544, 559, 560), (451, 452, 436, 422), (554, 553, 568, 569), (552, 551, 566, 567), (550, 549, 564, 565), (548, 547, 562, 563), (546, 545, 560, 561), (452, 466, 437, 436), (544, 543, 558, 559), (555, 554, 569, 570), (553, 552, 567, 568), (551, 550, 565, 566), (549, 548, 563, 564), (562, 561, 576, 577), (560, 559, 574, 575), (467, 481, 452, 451), (569, 568, 583, 584), (567, 566, 581, 582), (565, 564, 579, 580), (563, 562, 577, 578), (561, 560, 575, 576), (481, 482, 466, 452), (559, 558, 573, 574), (570, 569, 584, 585), (568, 567, 582, 583), (566, 565, 580, 581), (564, 563, 578, 579), (577, 576, 591, 592), (575, 574, 589, 590), (496, 497, 481, 467), (584, 583, 598, 599), (582, 581, 596, 597), (580, 579, 594, 595), (578, 577, 592, 593), (576, 575, 590, 591), (497, 511, 482, 481), (574, 573, 588, 589), (585, 584, 599, 600), (583, 582, 597, 598), (581, 580, 595, 596), (579, 578, 593, 594), (592, 591, 606, 607), (590, 589, 604, 605), (512, 526, 497, 496), (599, 598, 613, 614), (597, 596, 611, 612), (595, 594, 609, 610), (593, 592, 607, 608), (591, 590, 605, 606), (526, 527, 511, 497), (589, 588, 603, 604), (600, 599, 614, 615), (598, 597, 612, 613), (596, 595, 610, 611), (594, 593, 608, 609), (607, 606, 622, 623), (605, 604, 620, 621), (541, 542, 526, 512), (614, 613, 629, 630), (612, 611, 627, 628), (610, 609, 625, 626), (608, 607, 623, 624), (606, 605, 621, 622), (542, 556, 527, 526), (604, 603, 619, 620), (615, 614, 630, 631), (613, 612, 628, 629), (611, 610, 626, 627), (609, 608, 624, 625), (623, 622, 637, 638), (621, 620, 635, 636), (557, 571, 542, 541), (630, 629, 644, 645), (628, 627, 642, 643), (626, 625, 640, 641), (624, 623, 638, 639), (622, 621, 636, 637), (571, 572, 556, 542), (620, 619, 634, 635), (631, 630, 645, 646), (629, 628, 643, 644), (627, 626, 641, 642), (625, 624, 639, 640), (638, 637, 652, 653), (636, 635, 650, 651), (586, 587, 571, 557), (645, 644, 659, 660), (643, 642, 657, 658), (641, 640, 655, 656), (639, 638, 653, 654), (637, 636, 651, 652), (587, 601, 572, 571), (635, 634, 649, 650), (646, 645, 660, 661), (644, 643, 658, 659), (642, 641, 656, 657), (640, 639, 654, 655), (653, 652, 667, 668), (651, 650, 665, 666), (602, 616, 587, 586), (660, 659, 674, 675), (658, 657, 672, 673), (656, 655, 670, 671), (654, 653, 668, 669), (652, 651, 666, 667), (616, 617, 601, 587), (650, 649, 664, 665), (661, 660, 675, 676), (659, 658, 673, 674), (657, 656, 671, 672), (655, 654, 669, 670), (668, 667, 682, 683), (666, 665, 680, 681), (618, 632, 616, 602), (675, 674, 689, 690), (673, 672, 687, 688), (671, 670, 685, 686), (669, 668, 683, 684), (667, 666, 681, 682), (632, 633, 617, 616), (665, 664, 679, 680), (676, 675, 690, 691), (674, 673, 688, 689), (672, 671, 686, 687), (670, 669, 684, 685), (683, 682, 697, 698), (681, 680, 695, 696), (647, 648, 632, 618), (690, 689, 704, 705), (688, 687, 702, 703), (686, 685, 700, 701), (684, 683, 698, 699), (682, 681, 696, 697), (648, 662, 633, 632), (680, 679, 694, 695), (691, 690, 705, 706), (689, 688, 703, 704), (687, 686, 701, 702), (685, 684, 699, 700), (698, 697, 712, 713), (696, 695, 710, 711), (663, 677, 648, 647), (705, 704, 719, 720), (703, 702, 717, 718), (701, 700, 715, 716), (699, 698, 713, 714), (697, 696, 711, 712), (677, 678, 662, 648), (695, 694, 709, 710), (706, 705, 720, 721), (704, 703, 718, 719), (702, 701, 716, 717), (700, 699, 714, 715), (713, 712, 727, 728), (711, 710, 725, 726), (692, 693, 677, 663), (720, 719, 734, 735), (718, 717, 732, 733), (716, 715, 730, 731), (714, 713, 728, 729), (712, 711, 726, 727), (693, 707, 678, 677), (710, 709, 724, 725), (721, 720, 735, 736), (719, 718, 733, 734), (717, 716, 731, 732), (715, 714, 729, 730), (728, 727, 743, 744), (726, 725, 741, 742), (708, 722, 693, 692), (735, 734, 750, 751), (733, 732, 748, 749), (731, 730, 746, 747), (729, 728, 744, 745), (727, 726, 742, 743), (722, 723, 707, 693), (725, 724, 740, 741), (736, 735, 751, 752), (734, 733, 749, 750), (732, 731, 747, 748), (730, 729, 745, 746), (744, 743, 758, 759), (742, 741, 756, 757), (737, 738, 722, 708), (751, 750, 765, 766), (749, 748, 763, 764), (747, 746, 761, 762), (745, 744, 759, 760), (743, 742, 757, 758), (738, 753, 723, 722), (741, 740, 755, 756), (752, 751, 766, 767), (750, 749, 764, 765), (748, 747, 762, 763), (746, 745, 760, 761), (768, 769, 753, 738), (288, 739, 303), (754, 768, 738, 737), (303, 739, 318), (450, 465, 781, 780), (318, 739, 333), (661, 676, 795, 794), (333, 739, 348), (525, 540, 786, 785), (348, 739, 363), (360, 375, 775, 774), (363, 739, 378), (300, 315, 771, 770), (378, 739, 393), (435, 450, 780, 779), (393, 739, 408), (646, 661, 794, 793), (408, 739, 423), (510, 525, 785, 784), (423, 739, 438), (345, 360, 774, 773), (438, 739, 453), (721, 736, 799, 798), (453, 739, 468), (420, 435, 779, 778), (468, 739, 483), (585, 600, 790, 789), (483, 739, 498), (631, 646, 793, 792), (498, 739, 513), (495, 510, 784, 783), (513, 739, 528), (330, 345, 773, 772), (528, 739, 543), (706, 721, 798, 797), (543, 739, 558), (752, 767, 801, 800), (558, 739, 573), (767, 300, 770, 801), (573, 739, 588), (405, 420, 778, 777), (588, 739, 603), (570, 585, 789, 788), (603, 739, 619), (615, 631, 792, 791), (619, 739, 634), (480, 495, 783, 782), (634, 739, 649), (315, 330, 772, 771), (649, 739, 664), (691, 706, 797, 796), (664, 739, 679), (736, 752, 800, 799), (679, 739, 694), (390, 405, 777, 776), (694, 739, 709), (555, 570, 788, 787), (709, 739, 724), (600, 615, 791, 790), (724, 739, 740), (465, 480, 782, 781), (740, 739, 755), (759, 758, 291, 292), (676, 691, 796, 795), (757, 756, 289, 290), (375, 390, 776, 775), (755, 739, 288), (766, 765, 298, 299), (764, 763, 296, 297), (762, 761, 294, 295), (760, 759, 292, 293), (758, 757, 290, 291), (540, 555, 787, 786), (756, 755, 288, 289), (767, 766, 299, 300), (765, 764, 297, 298), (763, 762, 295, 296), (761, 760, 293, 294), (776, 777, 617, 633), (787, 788, 376, 392), (800, 801, 831, 828), (783, 784, 466, 482), (772, 773, 707, 723), (796, 797, 819, 816), (779, 780, 556, 572), (792, 793, 807, 804), (775, 776, 633, 662), (786, 787, 392, 421), (799, 800, 828, 825), (782, 783, 482, 511), (771, 772, 723, 753), (795, 796, 816, 813), (778, 779, 572, 601), (789, 790, 331, 347), (791, 792, 804, 302), (785, 786, 421, 437), (774, 775, 662, 678), (798, 799, 825, 822), (801, 770, 769, 831), (781, 782, 511, 527), (770, 771, 753, 769), (794, 795, 813, 810), (777, 778, 601, 617), (788, 789, 347, 376), (790, 791, 302, 331), (784, 785, 437, 466), (773, 774, 678, 707), (797, 798, 822, 819), (780, 781, 527, 556), (793, 794, 810, 807), (803, 708, 692), (803, 692, 663), (803, 663, 647), (803, 647, 618), (803, 618, 602), (803, 602, 586), (803, 586, 557), (803, 557, 541), (803, 541, 512), (803, 512, 496), (803, 496, 467), (803, 467, 451), (803, 451, 422), (803, 422, 406), (803, 406, 377), (803, 377, 361), (803, 361, 332), (803, 332, 316), (803, 316, 802), (803, 802, 806), (803, 806, 809), (803, 809, 812), (803, 812, 815), (803, 815, 818), (803, 818, 821), (803, 821, 824), (803, 824, 827), (803, 827, 830), (803, 830, 833), (803, 833, 754), (832, 831, 769, 768), (833, 832, 768, 754)])
me_x.polygons.foreach_set('material_index', [2, 2, 2, 2, 2, 2, 2, 2, 2, 2, 2, 2, 2, 2, 2, 2, 2, 2, 2, 2, 2, 2, 2, 2, 2, 2, 2, 2, 2, 2, 2, 2, 2, 0, 0, 0, 0, 0, 0, 0, 0, 0, 0, 0, 0, 0, 0, 0, 0, 0, 0, 0, 0, 0, 0, 0, 0, 0, 0, 0, 0, 0, 0, 0, 0, 0, 0, 0, 0, 0, 0, 0, 0, 0, 0, 0, 0, 0, 0, 0, 0, 0, 0, 0, 0, 0, 0, 0, 0, 0, 0, 0, 0, 0, 0, 0, 0, 0, 0, 0, 0, 0, 0, 0, 0, 0, 0, 0, 0, 0, 0, 0, 0, 0, 0, 0, 0, 0, 0, 0, 0, 0, 0, 0, 0, 0, 0, 0, 0, 0, 0, 0, 0, 0, 0, 0, 0, 0, 0, 0, 0, 0, 0, 0, 0, 0, 0, 0, 0, 0, 0, 0, 0, 0, 0, 0, 0, 0, 0, 0, 0, 0, 0, 0, 0, 0, 0, 0, 0, 0, 0, 0, 0, 0, 0, 0, 0, 0, 0, 0, 0, 0, 0, 0, 0, 0, 0, 0, 0, 0, 0, 0, 0, 0, 0, 0, 0, 0, 0, 0, 0, 0, 0, 0, 0, 0, 0, 0, 0, 0, 0, 0, 0, 0, 0, 0, 0, 0, 0, 0, 0, 0, 0, 0, 0, 0, 0, 0, 0, 0, 0, 0, 0, 0, 0, 0, 0, 0, 0, 0, 0, 0, 0, 0, 0, 0, 0, 0, 0, 0, 0, 0, 0, 0, 0, 0, 0, 0, 1, 1, 0, 0, 1, 0, 1, 1, 1, 0, 0, 0, 1, 1, 0, 0, 1, 1, 1, 1, 0, 0, 1, 0, 1, 1, 1, 0, 0, 0, 1, 1, 1, 1, 0, 0, 1, 0, 1, 1, 1, 0, 0, 0, 1, 1, 1, 1, 0, 0, 1, 0, 1, 1, 1, 0, 0, 0, 1, 1, 1, 1, 0, 0, 1, 0, 1, 1, 1, 0, 0, 0, 1, 1, 1, 1, 0, 0, 1, 0, 1, 1, 1, 0, 0, 0, 1, 1, 1, 1, 0, 0, 1, 0, 1, 1, 1, 0, 0, 0, 1, 1, 1, 1, 0, 0, 1, 0, 1, 1, 1, 0, 0, 0, 1, 1, 1, 1, 0, 0, 1, 0, 1, 1, 1, 0, 0, 0, 1, 1, 1, 1, 0, 0, 1, 0, 1, 1, 1, 0, 0, 0, 1, 1, 1, 1, 0, 0, 1, 0, 1, 1, 1, 0, 0, 0, 1, 1, 1, 1, 0, 0, 1, 0, 1, 1, 1, 0, 0, 0, 1, 1, 1, 1, 0, 0, 1, 0, 1, 1, 1, 0, 0, 0, 1, 1, 1, 1, 0, 0, 1, 0, 1, 1, 1, 0, 0, 0, 1, 1, 1, 1, 0, 0, 1, 0, 1, 1, 1, 0, 0, 0, 1, 1, 1, 1, 0, 0, 1, 0, 1, 1, 1, 0, 0, 0, 1, 1, 1, 1, 0, 0, 1, 0, 1, 1, 1, 0, 0, 0, 1, 1, 1, 1, 0, 0, 1, 0, 1, 1, 1, 0, 0, 0, 1, 1, 1, 1, 0, 0, 1, 0, 1, 1, 1, 0, 0, 0, 1, 1, 1, 1, 0, 0, 1, 0, 1, 1, 1, 0, 0, 0, 1, 1, 1, 1, 0, 0, 1, 0, 1, 1, 1, 0, 0, 0, 1, 1, 1, 1, 0, 0, 1, 0, 1, 1, 1, 0, 0, 0, 1, 1, 1, 1, 0, 0, 1, 0, 1, 1, 1, 0, 0, 0, 1, 1, 1, 1, 0, 0, 1, 0, 1, 1, 1, 0, 0, 0, 1, 1, 1, 1, 0, 0, 1, 0, 1, 1, 1, 0, 0, 0, 1, 1, 1, 1, 0, 0, 1, 0, 1, 1, 1, 0, 0, 0, 1, 1, 1, 1, 0, 0, 1, 0, 1, 1, 1, 0, 0, 0, 1, 1, 1, 1, 0, 0, 1, 0, 1, 1, 1, 0, 0, 0, 1, 1, 1, 1, 0, 0, 1, 0, 1, 1, 1, 0, 0, 0, 1, 1, 1, 1, 0, 0, 1, 0, 1, 1, 1, 0, 0, 0, 1, 1, 1, 1, 0, 0, 1, 0, 1, 1, 1, 0, 1, 0, 1, 0, 1, 0, 1, 0, 1, 0, 1, 0, 1, 0, 1, 0, 1, 0, 1, 0, 1, 0, 1, 0, 1, 0, 1, 0, 1, 0, 1, 0, 1, 0, 1, 0, 1, 0, 1, 0, 1, 0, 1, 0, 1, 0, 1, 0, 1, 0, 1, 0, 1, 0, 1, 0, 1, 0, 1, 0, 1, 0, 0, 1, 0, 1, 0, 1, 1, 1, 0, 0, 1, 0, 1, 1, 1, 0, 0, 0, 0, 0, 0, 0, 0, 0, 0, 0, 0, 0, 0, 0, 0, 0, 0, 0, 0, 0, 0, 0, 0, 0, 0, 0, 0, 0, 0, 0, 0, 0, 1, 1, 1, 1, 1, 1, 1, 1, 1, 1, 1, 1, 1, 1, 1, 1, 1, 1, 1, 1, 1, 1, 1, 1, 1, 1, 1, 1, 1, 1, 1, 1])
me_x.materials.append(mat_bottle)
me_x.materials.append(mat_liquar)
me_x.materials.append(mat_top)
me_x.use_remesh_preserve_volume = False
me_x.use_remesh_preserve_attributes = False
me_x.use_mirror_vertex_groups = False
me_x.update()

# ---- objects
ob_x = bpy.data.objects.new('球體', me_x)
ob_lamp = bpy.data.objects.new('Lamp', light_lamp)
ob_camera = bpy.data.objects.new('Camera', cam_camera)

# ---- transforms, parenting, visibility, modifiers, constraints
ob_x.location = (-0.8937, -2.924, 1.675)
ob_x.lineart.crease_threshold = 0.0
ob_lamp.location = (4.076, 1.005, 5.904)
ob_lamp.rotation_euler = (0.6503, 0.05522, 1.866)
ob_lamp.lock_rotations_4d = False
ob_lamp.empty_display_type = 'ARROWS'
ob_lamp.color = (0.0, 0.0, 0.0, 0.0)
ob_lamp.lineart.crease_threshold = 0.0
ob_camera.location = (7.481, -6.508, 5.344)
ob_camera.rotation_euler = (1.109, 0.01082, 0.8149)
ob_camera.lock_rotations_4d = False
ob_camera.empty_display_type = 'ARROWS'
ob_camera.color = (0.0, 0.0, 0.0, 0.0)
ob_camera.display_type = 'WIRE'
ob_camera.lineart.crease_threshold = 0.0

# ---- collection membership
col_collection_1.objects.link(ob_x)
col_collection_1.objects.link(ob_lamp)
col_collection_1.objects.link(ob_camera)

# ---- scene / render settings (as saved in the file)
scene.camera = ob_camera
scene.frame_start = 1; scene.frame_end = 250; scene.frame_set(0)
scene.render.engine = 'BLENDER_EEVEE_NEXT'
scene.render.resolution_percentage = 50
scene.render.dither_intensity = 0.0
scene.cycles.use_denoising = False
scene.cycles.samples = 10
scene.cycles.sampling_pattern = 'TABULATED_SOBOL'
scene.cycles.light_sampling_threshold = 0.0
scene.cycles.use_adaptive_sampling = False
scene.cycles.use_light_tree = False
scene.cycles.blur_glossy = 0.0
scene.cycles.pixel_filter_type = 'GAUSSIAN'
scene.cycles.sample_clamp_indirect = 0.0
scene.view_settings.view_transform = 'Standard'
bpy.context.view_layer.update()
